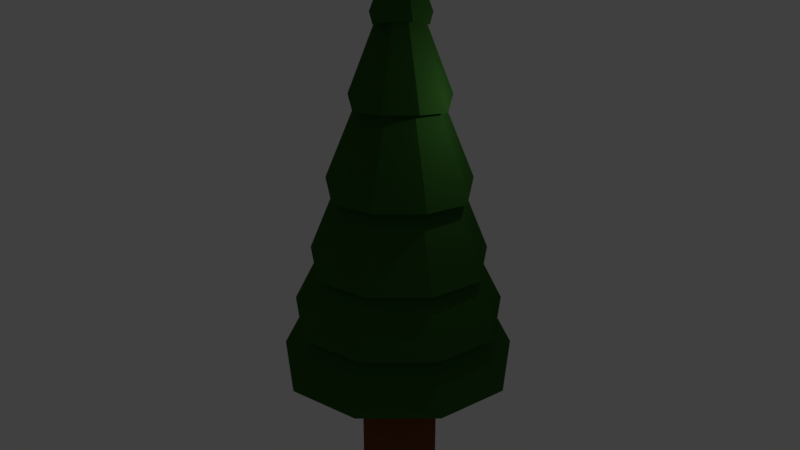 # Source: tree00.blend  (saved by Blender 2.78.0; exported with 4.5.12 LTS)
import bpy
from mathutils import Matrix  # noqa: F401  (used for matrix-valued properties, if any)

bpy.ops.wm.read_factory_settings(use_empty=True)
scene = bpy.context.scene
scene.name = 'Scene'

# ---- collections
col_collection_1 = bpy.data.collections.new('Collection 1'); scene.collection.children.link(col_collection_1)

# ---- materials (node trees are filled in below, after node groups)
mat_bark_001 = bpy.data.materials.new('Bark.001')
mat_bark_001.alpha_threshold = 0.0
mat_bark_001.use_transparent_shadow = False
mat_bark_001.diffuse_color = (0.1762, 0.05182, 0.01605, 1.0)
mat_bark_001.specular_color = (0.01553, 0.005717, 0.00217)
mat_bark_001.roughness = 0.5
mat_bark_001.specular_intensity = 1.0
mat_leaves_001 = bpy.data.materials.new('Leaves.001')
mat_leaves_001.alpha_threshold = 0.0
mat_leaves_001.use_transparent_shadow = False
mat_leaves_001.diffuse_color = (0.02985, 0.1063, 0.01767, 1.0)
mat_leaves_001.specular_color = (0.08551, 0.3553, 0.07485)
mat_leaves_001.roughness = 0.5
mat_leaves_001.specular_intensity = 1.0

# ---- material node trees

# ---- world
world_world = bpy.data.worlds.new('World'); scene.world = world_world
world_world.color = (0.05088, 0.05088, 0.05088)
world_world.use_sun_shadow = False
world_world.sun_shadow_jitter_overblur = 0.0
world_world.cycles.sampling_method = 'MANUAL'

# ---- lights
light_lamp_001 = bpy.data.lights.new('Lamp.001', 'POINT')
light_lamp_001.transmission_factor = 0.0
light_lamp_001.energy = 100.0
light_lamp_001.shadow_buffer_clip_start = 0.5
light_lamp_001.shadow_soft_size = 0.1
light_lamp_001.shadow_maximum_resolution = 0.006
light_lamp_001.use_absolute_resolution = True

# ---- meshes
me_cylinder_001 = bpy.data.meshes.new('Cylinder.001')
me_cylinder_001.from_pydata([(0.01629, 2.059, -0.2938), (0.01978, 2.819, -0.01713), (0.02936, 2.819, -0.01365), (0.2005, 2.059, -0.2268), (0.03445, 2.819, -0.00482), (0.2928, 1.995, -0.06323), (0.03268, 2.819, 0.005218), (0.2644, 2.059, 0.136), (0.02488, 2.819, 0.01177), (0.1143, 2.059, 0.262), (0.01468, 2.819, 0.01177), (-0.08732, 1.995, 0.2558), (0.006875, 2.819, 0.005218), (-0.2318, 2.059, 0.136), (0.005105, 2.819, -0.00482), (-0.2659, 2.059, -0.05703), (0.0102, 2.819, -0.01365), (-0.1735, 1.995, -0.233), (-0.004827, -1.217, -0.9792), (0.638, -1.217, -0.7453), (0.98, -1.411, -0.1529), (0.8612, -1.411, 0.5208), (0.3372, -1.217, 0.9604), (-0.3525, -1.28, 0.9543), (-0.8709, -1.411, 0.5208), (-0.9896, -1.411, -0.1529), (-0.6532, -1.474, -0.7515), (-1.162, -1.462, -0.19), (-0.8623, -0.861, -0.1339), (-0.569, -0.9243, -0.6578), (-0.7661, -1.526, -0.8913), (-0.001677, -0.861, -0.8561), (-0.006242, -1.462, -1.16), (-1.022, -1.462, 0.6005), (-0.7585, -0.861, 0.4548), (-0.4132, -1.526, 1.11), (-0.3062, -0.9243, 0.8328), (0.3951, -1.462, 1.116), (0.2972, -0.861, 0.839), (1.01, -1.462, 0.6005), (0.7552, -0.861, 0.4548), (1.144, -1.526, -0.1962), (0.859, -0.861, -0.1339), (0.748, -1.462, -0.8851), (0.5601, -0.861, -0.6516), (-0.47, 1.285, -0.08753), (-0.1624, 2.109, -0.02975), (-0.1062, 2.046, -0.143), (-0.3085, 1.222, -0.3833), (0.01564, 2.109, -0.1791), (0.01134, 1.285, -0.4915), (-0.412, 1.285, 0.2417), (-0.1409, 2.109, 0.09201), (-0.1614, 1.222, 0.4505), (-0.05179, 2.046, 0.1653), (0.1785, 1.285, 0.4567), (0.07746, 2.109, 0.1715), (0.4346, 1.285, 0.2417), (0.1722, 2.109, 0.09201), (0.4871, 1.222, -0.09373), (0.1936, 2.109, -0.02975), (0.3255, 1.285, -0.3771), (0.1318, 2.109, -0.1368), (0.005899, 0.4351, -0.7109), (0.01114, 1.338, -0.3549), (0.243, 1.338, -0.2705), (0.4644, 0.4351, -0.544), (0.3664, 1.338, -0.0568), (0.7027, 0.3718, -0.1276), (0.3235, 1.338, 0.1862), (0.6236, 0.4351, 0.3591), (0.1345, 1.338, 0.3448), (0.2499, 0.4351, 0.6727), (-0.1178, 1.275, 0.3386), (-0.2437, 0.3718, 0.6665), (-0.3012, 1.338, 0.1862), (-0.6118, 0.4351, 0.3591), (-0.3441, 1.338, -0.0568), (-0.6965, 0.4351, -0.1214), (-0.4582, 0.3718, -0.5502), (-0.2263, 1.275, -0.2767), (-0.8636, -0.3287, -0.1455), (-0.5446, 0.4872, -0.08664), (-0.3589, 0.4239, -0.4241), (-0.569, -0.3921, -0.6718), (0.006182, 0.4872, -0.5488), (0.001012, -0.3287, -0.871), (-0.7593, -0.3287, 0.446), (-0.4781, 0.4872, 0.2901), (-0.3049, -0.3921, 0.8258), (-0.1907, 0.4239, 0.5298), (0.3013, -0.3287, 0.832), (0.1975, 0.4872, 0.536), (0.7614, -0.3287, 0.446), (0.4905, 0.4872, 0.2901), (0.86, -0.3921, -0.1517), (0.5569, 0.4872, -0.08664), (0.5654, -0.3287, -0.6656), (0.3657, 0.4872, -0.4179), (-0.002775, -0.9205, -1.037), (0.001762, -0.2711, -0.7216), (0.475, -0.2711, -0.5494), (0.6705, -0.9205, -0.7919), (0.7268, -0.2711, -0.1132), (1.023, -0.9838, -0.1776), (0.6394, -0.2711, 0.3827), (0.9044, -0.9205, 0.5343), (0.2536, -0.2711, 0.7064), (0.3555, -0.9205, 0.9948), (-0.2557, -0.3344, 0.7002), (-0.3666, -0.9838, 0.9886), (-0.6358, -0.2711, 0.3827), (-0.9099, -0.9205, 0.5343), (-0.7233, -0.2711, -0.1132), (-1.034, -0.9205, -0.1714), (-0.6817, -0.9838, -0.7981), (-0.4771, -0.3344, -0.5556), (-0.01827, -1.722, -0.3043), (-0.01827, -1.128, -0.4129), (0.2317, -1.128, -0.3219), (0.1619, -1.722, -0.2387), (0.3647, -1.128, -0.09152), (0.2577, -1.722, -0.07267), (0.3185, -1.128, 0.1704), (0.2244, -1.722, 0.1161), (0.1147, -1.128, 0.3414), (0.07758, -1.722, 0.2394), (-0.1513, -1.128, 0.3414), (-0.1141, -1.722, 0.2393), (-0.355, -1.128, 0.1704), (-0.261, -1.722, 0.1161), (-0.4012, -1.128, -0.09152), (-0.2943, -1.722, -0.07267), (-0.2682, -1.128, -0.3219), (-0.1984, -1.722, -0.2387), (-0.01827, -2.303, -0.4129), (0.2317, -2.303, -0.3219), (0.3647, -2.303, -0.09152), (0.3185, -2.303, 0.1704), (0.1147, -2.303, 0.3414), (-0.1513, -2.303, 0.3414), (-0.355, -2.303, 0.1704), (-0.4012, -2.303, -0.09152), (-0.2682, -2.303, -0.3219), (-0.01827, -2.875, -0.4129), (0.2317, -2.875, -0.3219), (0.3647, -2.875, -0.09152), (0.3185, -2.875, 0.1704), (0.1147, -2.875, 0.3414), (-0.1513, -2.875, 0.3414), (-0.355, -2.875, 0.1704), (-0.4012, -2.875, -0.09152), (-0.2682, -2.875, -0.3219)], [], [(0, 1, 2, 3), (3, 2, 4, 5), (5, 4, 6, 7), (7, 6, 8, 9), (9, 8, 10, 11), (11, 10, 12, 13), (13, 12, 14, 15), (2, 1, 16, 14, 12, 10, 8, 6, 4), (17, 16, 1, 0), (15, 14, 16, 17), (18, 19, 20, 21, 22, 23, 24, 25, 26), (27, 28, 29, 30), (30, 29, 31, 32), (33, 34, 28, 27), (35, 36, 34, 33), (37, 38, 36, 35), (39, 40, 38, 37), (41, 42, 40, 39), (43, 44, 42, 41), (32, 31, 44, 43), (45, 46, 47, 48), (48, 47, 49, 50), (51, 52, 46, 45), (53, 54, 52, 51), (55, 56, 54, 53), (57, 58, 56, 55), (59, 60, 58, 57), (61, 62, 60, 59), (50, 49, 62, 61), (63, 64, 65, 66), (66, 65, 67, 68), (68, 67, 69, 70), (70, 69, 71, 72), (72, 71, 73, 74), (74, 73, 75, 76), (76, 75, 77, 78), (79, 80, 64, 63), (78, 77, 80, 79), (81, 82, 83, 84), (84, 83, 85, 86), (87, 88, 82, 81), (89, 90, 88, 87), (91, 92, 90, 89), (93, 94, 92, 91), (95, 96, 94, 93), (97, 98, 96, 95), (86, 85, 98, 97), (99, 100, 101, 102), (102, 101, 103, 104), (104, 103, 105, 106), (106, 105, 107, 108), (108, 107, 109, 110), (110, 109, 111, 112), (112, 111, 113, 114), (115, 116, 100, 99), (114, 113, 116, 115), (46, 15, 17, 47), (47, 17, 0, 49), (52, 13, 15, 46), (54, 11, 13, 52), (56, 9, 11, 54), (58, 7, 9, 56), (60, 5, 7, 58), (62, 3, 5, 60), (49, 0, 3, 62), (64, 50, 61, 65), (65, 61, 59, 67), (67, 59, 57, 69), (69, 57, 55, 71), (71, 55, 53, 73), (73, 53, 51, 75), (75, 51, 45, 77), (80, 48, 50, 64), (77, 45, 48, 80), (82, 78, 79, 83), (83, 79, 63, 85), (88, 76, 78, 82), (90, 74, 76, 88), (92, 72, 74, 90), (94, 70, 72, 92), (96, 68, 70, 94), (98, 66, 68, 96), (85, 63, 66, 98), (100, 86, 97, 101), (101, 97, 95, 103), (103, 95, 93, 105), (105, 93, 91, 107), (107, 91, 89, 109), (109, 89, 87, 111), (111, 87, 81, 113), (116, 84, 86, 100), (113, 81, 84, 116), (28, 114, 115, 29), (29, 115, 99, 31), (34, 112, 114, 28), (36, 110, 112, 34), (38, 108, 110, 36), (40, 106, 108, 38), (42, 104, 106, 40), (44, 102, 104, 42), (31, 99, 102, 44), (18, 32, 43, 19), (19, 43, 41, 20), (20, 41, 39, 21), (21, 39, 37, 22), (22, 37, 35, 23), (23, 35, 33, 24), (24, 33, 27, 25), (26, 30, 32, 18), (25, 27, 30, 26), (117, 118, 119, 120), (120, 119, 121, 122), (122, 121, 123, 124), (124, 123, 125, 126), (126, 125, 127, 128), (128, 127, 129, 130), (130, 129, 131, 132), (119, 118, 133, 131, 129, 127, 125, 123, 121), (134, 133, 118, 117), (132, 131, 133, 134), (138, 139, 148, 147), (142, 132, 134, 143), (143, 134, 117, 135), (141, 130, 132, 142), (140, 128, 130, 141), (139, 126, 128, 140), (138, 124, 126, 139), (137, 122, 124, 138), (136, 120, 122, 137), (135, 117, 120, 136), (144, 145, 146, 147, 148, 149, 150, 151, 152), (140, 141, 150, 149), (139, 140, 149, 148), (141, 142, 151, 150), (143, 135, 144, 152), (142, 143, 152, 151), (136, 137, 146, 145), (135, 136, 145, 144), (137, 138, 147, 146)])
me_cylinder_001.polygons.foreach_set('use_smooth', [True] * 139)
me_cylinder_001.polygons.foreach_set('material_index', [1, 1, 1, 1, 1, 1, 1, 1, 1, 1, 1, 1, 1, 1, 1, 1, 1, 1, 1, 1, 1, 1, 1, 1, 1, 1, 1, 1, 1, 1, 1, 1, 1, 1, 1, 1, 1, 1, 1, 1, 1, 1, 1, 1, 1, 1, 1, 1, 1, 1, 1, 1, 1, 1, 1, 1, 1, 1, 1, 1, 1, 1, 1, 1, 1, 1, 1, 1, 1, 1, 1, 1, 1, 1, 1, 1, 1, 1, 1, 1, 1, 1, 1, 1, 1, 1, 1, 1, 1, 1, 1, 1, 1, 1, 1, 1, 1, 1, 1, 1, 1, 1, 1, 1, 1, 1, 1, 1, 1, 1, 0, 0, 0, 0, 0, 0, 0, 0, 0, 0, 0, 0, 0, 0, 0, 0, 0, 0, 0, 0, 0, 0, 0, 0, 0, 0, 0, 0, 0])
_k = set([(0, 1), (0, 3), (0, 17), (0, 49), (1, 2), (1, 16), (2, 3), (2, 4), (3, 5), (3, 62), (4, 5), (4, 6), (5, 7), (5, 60), (6, 7), (6, 8), (7, 9), (7, 58), (8, 9), (8, 10), (9, 11), (9, 56), (10, 11), (10, 12), (11, 13), (11, 54), (12, 13), (12, 14), (13, 15), (13, 52), (14, 15), (14, 16), (15, 17), (15, 46), (16, 17), (17, 47), (18, 19), (18, 26), (18, 32), (19, 20), (19, 43), (20, 21), (20, 41), (21, 22), (21, 39), (22, 23), (22, 37), (23, 24), (23, 35), (24, 25), (24, 33), (25, 26), (25, 27), (26, 30), (27, 28), (27, 30), (27, 33), (28, 29), (28, 34), (28, 114), (29, 30), (29, 31), (29, 115), (30, 32), (31, 32), (31, 44), (31, 99), (32, 43), (33, 34), (33, 35), (34, 36), (34, 112), (35, 36), (35, 37), (36, 38), (36, 110), (37, 38), (37, 39), (38, 40), (38, 108), (39, 40), (39, 41), (40, 42), (40, 106), (41, 42), (41, 43), (42, 44), (42, 104), (43, 44), (44, 102), (45, 46), (45, 48), (45, 51), (45, 77), (46, 47), (46, 52), (47, 48), (47, 49), (48, 50), (48, 80), (49, 50), (49, 62), (50, 61), (50, 64), (51, 52), (51, 53), (51, 75), (52, 54), (53, 54), (53, 55), (53, 73), (54, 56), (55, 56), (55, 57), (55, 71), (56, 58), (57, 58), (57, 59), (57, 69), (58, 60), (59, 60), (59, 61), (59, 67), (60, 62), (61, 62), (61, 65), (63, 64), (63, 66), (63, 79), (63, 85), (64, 65), (64, 80), (65, 66), (65, 67), (66, 68), (66, 98), (67, 68), (67, 69), (68, 70), (68, 96), (69, 70), (69, 71), (70, 72), (70, 94), (71, 72), (71, 73), (72, 74), (72, 92), (73, 74), (73, 75), (74, 76), (74, 90), (75, 76), (75, 77), (76, 78), (76, 88), (77, 78), (77, 80), (78, 79), (78, 82), (79, 80), (79, 83), (81, 82), (81, 84), (81, 87), (81, 113), (82, 83), (82, 88), (83, 84), (83, 85), (84, 86), (84, 116), (85, 86), (85, 98), (86, 97), (86, 100), (87, 88), (87, 89), (87, 111), (88, 90), (89, 90), (89, 91), (89, 109), (90, 92), (91, 92), (91, 93), (91, 107), (92, 94), (93, 94), (93, 95), (93, 105), (94, 96), (95, 96), (95, 97), (95, 103), (96, 98), (97, 98), (97, 101), (99, 100), (99, 102), (99, 115), (100, 101), (100, 116), (101, 102), (101, 103), (102, 104), (103, 104), (103, 105), (104, 106), (105, 106), (105, 107), (106, 108), (107, 108), (107, 109), (108, 110), (109, 110), (109, 111), (110, 112), (111, 112), (111, 113), (112, 114), (113, 114), (113, 116), (114, 115), (115, 116), (117, 118), (117, 120), (117, 134), (117, 135), (118, 119), (118, 133), (119, 120), (119, 121), (120, 122), (120, 136), (121, 122), (121, 123), (122, 124), (122, 137), (123, 124), (123, 125), (124, 126), (124, 138), (125, 126), (125, 127), (126, 128), (126, 139), (127, 128), (127, 129), (128, 130), (128, 140), (129, 130), (129, 131), (130, 132), (130, 141), (131, 132), (131, 133), (132, 134), (132, 142), (133, 134), (134, 143), (135, 136), (135, 143), (136, 137), (137, 138), (138, 139), (139, 140), (140, 141), (141, 142), (142, 143), (144, 145), (144, 152), (145, 146), (146, 147), (147, 148), (148, 149), (149, 150), (150, 151), (151, 152)])
me_cylinder_001.attributes.new('sharp_edge', 'BOOLEAN', 'EDGE').data.foreach_set('value', [ (min(e.vertices), max(e.vertices)) in _k for e in me_cylinder_001.edges])
me_cylinder_001.materials.append(mat_bark_001)
me_cylinder_001.materials.append(mat_leaves_001)
me_cylinder_001.use_remesh_preserve_volume = False
me_cylinder_001.use_remesh_preserve_attributes = False
me_cylinder_001.use_mirror_vertex_groups = False
me_cylinder_001.update()
me_cylinder_001.normals_split_custom_set([tuple(v) for v in zip(*[iter([0.3238, 0.3221, -0.8896, 0.3238, 0.3221, -0.8896, 0.3238, 0.3221, -0.8896, 0.3238, 0.3221, -0.8896, 0.873, 0.3022, -0.3827, 0.873, 0.3022, -0.3827, 0.873, 0.3022, -0.3827, 0.873, 0.3022, -0.3827, 0.9536, 0.2971, 0.04769, 0.9536, 0.2971, 0.04769, 0.9536, 0.2971, 0.04769, 0.9536, 0.2971, 0.04769, 0.6109, 0.3112, 0.728, 0.6109, 0.3112, 0.728, 0.6109, 0.3112, 0.728, 0.6109, 0.3112, 0.728, -0.1164, 0.2965, 0.9479, -0.1164, 0.2965, 0.9479, -0.1164, 0.2965, 0.9479, -0.1164, 0.2965, 0.9479, -0.5313, 0.3015, 0.7917, -0.5313, 0.3015, 0.7917, -0.5313, 0.3015, 0.7917, -0.5313, 0.3015, 0.7917, -0.9327, 0.321, 0.1645, -0.9327, 0.321, 0.1645, -0.9327, 0.321, 0.1645, -0.9327, 0.321, 0.1645, 0.0, 1.0, -5.8e-06, 0.0, 1.0, -5.8e-06, 0.0, 1.0, -5.8e-06, 0.0, 1.0, -5.8e-06, 0.0, 1.0, -5.8e-06, 0.0, 1.0, -5.8e-06, 0.0, 1.0, -5.8e-06, 0.0, 1.0, -5.8e-06, 0.0, 1.0, -5.8e-06, -0.3809, 0.3169, -0.8686, -0.3809, 0.3169, -0.8686, -0.3809, 0.3169, -0.8686, -0.3809, 0.3169, -0.8686, -0.7898, 0.3166, -0.5253, -0.7898, 0.3166, -0.5253, -0.7898, 0.3166, -0.5253, -0.7898, 0.3166, -0.5253, 0.0415, -0.9991, 0.00244, 0.0415, -0.9991, 0.00244, 0.0415, -0.9991, 0.00244, 0.0415, -0.9991, 0.00244, 0.0415, -0.9991, 0.00244, 0.0415, -0.9991, 0.00244, 0.0415, -0.9991, 0.00244, 0.0415, -0.9991, 0.00244, 0.0415, -0.9991, 0.00244, -0.7667, 0.431, -0.4757, -0.7667, 0.431, -0.4757, -0.7667, 0.431, -0.4757, -0.7667, 0.431, -0.4757, -0.3356, 0.4304, -0.8379, -0.3356, 0.4304, -0.8379, -0.3356, 0.4304, -0.8379, -0.3356, 0.4304, -0.8379, -0.8898, 0.4285, 0.1569, -0.8898, 0.4285, 0.1569, -0.8898, 0.4285, 0.1569, -0.8898, 0.4285, 0.1569, -0.5511, 0.423, 0.7193, -0.5511, 0.423, 0.7193, -0.5511, 0.423, 0.7193, -0.5511, 0.423, 0.7193, -0.04552, 0.4187, 0.907, -0.04552, 0.4187, 0.907, -0.04552, 0.4187, 0.907, -0.04552, 0.4187, 0.907, 0.5844, 0.4163, 0.6965, 0.5844, 0.4163, 0.6965, 0.5844, 0.4163, 0.6965, 0.5844, 0.4163, 0.6965, 0.9079, 0.396, 0.1376, 0.9079, 0.396, 0.1376, 0.9079, 0.396, 0.1376, 0.9079, 0.396, 0.1376, 0.8023, 0.4025, -0.4408, 0.8023, 0.4025, -0.4408, 0.8023, 0.4025, -0.4408, 0.8023, 0.4025, -0.4408, 0.3093, 0.4266, -0.8499, 0.3093, 0.4266, -0.8499, 0.3093, 0.4266, -0.8499, 0.3093, 0.4266, -0.8499, -0.7838, 0.337, -0.5217, -0.7838, 0.337, -0.5217, -0.7838, 0.337, -0.5217, -0.7838, 0.337, -0.5217, -0.3783, 0.3367, -0.8623, -0.3783, 0.3367, -0.8623, -0.3783, 0.3367, -0.8623, -0.3783, 0.3367, -0.8623, -0.9279, 0.3351, 0.1636, -0.9279, 0.3351, 0.1636, -0.9279, 0.3351, 0.1636, -0.9279, 0.3351, 0.1636, -0.5277, 0.3288, 0.7832, -0.5277, 0.3288, 0.7832, -0.5277, 0.3288, 0.7832, -0.5277, 0.3288, 0.7832, -0.1127, 0.3256, 0.9388, -0.1127, 0.3256, 0.9388, -0.1127, 0.3256, 0.9388, -0.1127, 0.3256, 0.9388, 0.6078, 0.3254, 0.7244, 0.6078, 0.3254, 0.7244, 0.6078, 0.3254, 0.7244, 0.6078, 0.3254, 0.7244, 0.9437, 0.3122, 0.1093, 0.9437, 0.3122, 0.1093, 0.9437, 0.3122, 0.1093, 0.9437, 0.3122, 0.1093, 0.8444, 0.3173, -0.4317, 0.8444, 0.3173, -0.4317, 0.8444, 0.3173, -0.4317, 0.8444, 0.3173, -0.4317, 0.3224, 0.3342, -0.8857, 0.3224, 0.3342, -0.8857, 0.3224, 0.3342, -0.8857, 0.3224, 0.3342, -0.8857, 0.3209, 0.3458, -0.8817, 0.3209, 0.3458, -0.8817, 0.3209, 0.3458, -0.8817, 0.3209, 0.3458, -0.8817, 0.8325, 0.3304, -0.4447, 0.8325, 0.3304, -0.4447, 0.8325, 0.3304, -0.4447, 0.8325, 0.3304, -0.4447, 0.9366, 0.326, 0.1283, 0.9366, 0.326, 0.1283, 0.9366, 0.326, 0.1283, 0.9366, 0.326, 0.1283, 0.6047, 0.339, 0.7207, 0.6047, 0.339, 0.7207, 0.6047, 0.339, 0.7207, 0.6047, 0.339, 0.7207, -0.07345, 0.3409, 0.9372, -0.07345, 0.3409, 0.9372, -0.07345, 0.3409, 0.9372, -0.07345, 0.3409, 0.9372, -0.5534, 0.3441, 0.7585, -0.5534, 0.3441, 0.7585, -0.5534, 0.3441, 0.7585, -0.5534, 0.3441, 0.7585, -0.923, 0.3487, 0.1627, -0.923, 0.3487, 0.1627, -0.923, 0.3487, 0.1627, -0.923, 0.3487, 0.1627, -0.3579, 0.349, -0.8661, -0.3579, 0.349, -0.8661, -0.3579, 0.349, -0.8661, -0.3579, 0.349, -0.8661, -0.7906, 0.35, -0.5024, -0.7906, 0.35, -0.5024, -0.7906, 0.35, -0.5024, -0.7906, 0.35, -0.5024, -0.7957, 0.3507, -0.4939, -0.7957, 0.3507, -0.4939, -0.7957, 0.3507, -0.4939, -0.7957, 0.3507, -0.4939, -0.3486, 0.3496, -0.8696, -0.3486, 0.3496, -0.8696, -0.3486, 0.3496, -0.8696, -0.3486, 0.3496, -0.8696, -0.9228, 0.3491, 0.1627, -0.9228, 0.3491, 0.1627, -0.9228, 0.3491, 0.1627, -0.9228, 0.3491, 0.1627, -0.5664, 0.3446, 0.7487, -0.5664, 0.3446, 0.7487, -0.5664, 0.3446, 0.7487, -0.5664, 0.3446, 0.7487, -0.05511, 0.3408, 0.9385, -0.05511, 0.3408, 0.9385, -0.05511, 0.3408, 0.9385, -0.05511, 0.3408, 0.9385, 0.6048, 0.3385, 0.7208, 0.6048, 0.3385, 0.7208, 0.6048, 0.3385, 0.7208, 0.6048, 0.3385, 0.7208, 0.9359, 0.3243, 0.1375, 0.9359, 0.3243, 0.1375, 0.9359, 0.3243, 0.1375, 0.9359, 0.3243, 0.1375, 0.829, 0.3293, -0.452, 0.829, 0.3293, -0.452, 0.829, 0.3293, -0.452, 0.829, 0.3293, -0.452, 0.3209, 0.3461, -0.8816, 0.3209, 0.3461, -0.8816, 0.3209, 0.3461, -0.8816, 0.3209, 0.3461, -0.8816, 0.3114, 0.4133, -0.8557, 0.3114, 0.4133, -0.8557, 0.3114, 0.4133, -0.8557, 0.3114, 0.4133, -0.8557, 0.8077, 0.391, -0.4412, 0.8077, 0.391, -0.4412, 0.8077, 0.391, -0.4412, 0.8077, 0.391, -0.4412, 0.9129, 0.3849, 0.1357, 0.9129, 0.3849, 0.1357, 0.9129, 0.3849, 0.1357, 0.9129, 0.3849, 0.1357, 0.5881, 0.4035, 0.7009, 0.5881, 0.4035, 0.7009, 0.5881, 0.4035, 0.7009, 0.5881, 0.4035, 0.7009, -0.05091, 0.4056, 0.9126, -0.05091, 0.4056, 0.9126, -0.05091, 0.4056, 0.9126, -0.05091, 0.4056, 0.9126, -0.5513, 0.4096, 0.7268, -0.5513, 0.4096, 0.7268, -0.5513, 0.4096, 0.7268, -0.5513, 0.4096, 0.7268, -0.896, 0.415, 0.158, -0.896, 0.415, 0.158, -0.896, 0.415, 0.158, -0.896, 0.415, 0.158, -0.3404, 0.4168, -0.8429, -0.3404, 0.4168, -0.8429, -0.3404, 0.4168, -0.8429, -0.3404, 0.4168, -0.8429, -0.7708, 0.4174, -0.4812, -0.7708, 0.4174, -0.4812, -0.7708, 0.4174, -0.4812, -0.7708, 0.4174, -0.4812, 0.1824, -0.8628, 0.4715, 0.1824, -0.8628, 0.4715, 0.1824, -0.8628, 0.4715, 0.1824, -0.8628, 0.4715, 0.4346, -0.8567, 0.2778, 0.4346, -0.8567, 0.2778, 0.4346, -0.8567, 0.2778, 0.4346, -0.8567, 0.2778, 0.4511, -0.8889, -0.07954, 0.4511, -0.8889, -0.07954, 0.4511, -0.8889, -0.07954, 0.4511, -0.8889, -0.07954, 0.03384, -0.8164, -0.5765, 0.03384, -0.8164, -0.5765, 0.03384, -0.8164, -0.5765, 0.03384, -0.8164, -0.5765, 0.3326, -0.824, -0.4586, 0.3326, -0.824, -0.4586, 0.3326, -0.824, -0.4586, 0.3326, -0.824, -0.4586, -0.3049, -0.8804, -0.3633, -0.3049, -0.8804, -0.3633, -0.3049, -0.8804, -0.3633, -0.3049, -0.8804, -0.3633, -0.6502, -0.7582, 0.04852, -0.6502, -0.7582, 0.04852, -0.6502, -0.7582, 0.04852, -0.6502, -0.7582, 0.04852, -0.6189, -0.7661, 0.1734, -0.6189, -0.7661, 0.1734, -0.6189, -0.7661, 0.1734, -0.6189, -0.7661, 0.1734, -0.1439, -0.9072, 0.3954, -0.1439, -0.9072, 0.3954, -0.1439, -0.9072, 0.3954, -0.1439, -0.9072, 0.3954, -0.1295, -0.9255, 0.3559, -0.1295, -0.9255, 0.3559, -0.1295, -0.9255, 0.3559, -0.1295, -0.9255, 0.3559, -0.5359, -0.8196, 0.2028, -0.5359, -0.8196, 0.2028, -0.5359, -0.8196, 0.2028, -0.5359, -0.8196, 0.2028, -0.5873, -0.8093, -0.008152, -0.5873, -0.8093, -0.008152, -0.5873, -0.8093, -0.008152, -0.5873, -0.8093, -0.008152, -0.2691, -0.9081, -0.3207, -0.2691, -0.9081, -0.3207, -0.2691, -0.9081, -0.3207, -0.2691, -0.9081, -0.3207, 0.1984, -0.887, -0.417, 0.1984, -0.887, -0.417, 0.1984, -0.887, -0.417, 0.1984, -0.887, -0.417, 0.1156, -0.8858, -0.4495, 0.1156, -0.8858, -0.4495, 0.1156, -0.8858, -0.4495, 0.1156, -0.8858, -0.4495, 0.3987, -0.9144, -0.0703, 0.3987, -0.9144, -0.0703, 0.3987, -0.9144, -0.0703, 0.3987, -0.9144, -0.0703, 0.3033, -0.9077, 0.2901, 0.3033, -0.9077, 0.2901, 0.3033, -0.9077, 0.2901, 0.3033, -0.9077, 0.2901, 0.2296, -0.9091, 0.3477, 0.2296, -0.9091, 0.3477, 0.2296, -0.9091, 0.3477, 0.2296, -0.9091, 0.3477, 0.2137, -0.9379, 0.2733, 0.2137, -0.9379, 0.2733, 0.2137, -0.9379, 0.2733, 0.2137, -0.9379, 0.2733, 0.2322, -0.9377, 0.2586, 0.2322, -0.9377, 0.2586, 0.2322, -0.9377, 0.2586, 0.2322, -0.9377, 0.2586, 0.3356, -0.9401, -0.05918, 0.3356, -0.9401, -0.05918, 0.3356, -0.9401, -0.05918, 0.3356, -0.9401, -0.05918, 0.1208, -0.9255, -0.359, 0.1208, -0.9255, -0.359, 0.1208, -0.9255, -0.359, 0.1208, -0.9255, -0.359, 0.1379, -0.9257, -0.3523, 0.1379, -0.9257, -0.3523, 0.1379, -0.9257, -0.3523, 0.1379, -0.9257, -0.3523, -0.2263, -0.936, -0.2697, -0.2263, -0.936, -0.2697, -0.2263, -0.936, -0.2697, -0.2263, -0.936, -0.2697, -0.5129, -0.8581, -0.02351, -0.5129, -0.8581, -0.02351, -0.5129, -0.8581, -0.02351, -0.5129, -0.8581, -0.02351, -0.4618, -0.8659, 0.192, -0.4618, -0.8659, 0.192, -0.4618, -0.8659, 0.192, -0.4618, -0.8659, 0.192, -0.1107, -0.9462, 0.3041, -0.1107, -0.9462, 0.3041, -0.1107, -0.9462, 0.3041, -0.1107, -0.9462, 0.3041, -0.1302, -0.9247, 0.3577, -0.1302, -0.9247, 0.3577, -0.1302, -0.9247, 0.3577, -0.1302, -0.9247, 0.3577, -0.5031, -0.832, 0.2339, -0.5031, -0.832, 0.2339, -0.5031, -0.832, 0.2339, -0.5031, -0.832, 0.2339, -0.5695, -0.8205, -0.04942, -0.5695, -0.8205, -0.04942, -0.5695, -0.8205, -0.04942, -0.5695, -0.8205, -0.04942, -0.266, -0.9104, -0.317, -0.266, -0.9104, -0.317, -0.266, -0.9104, -0.317, -0.266, -0.9104, -0.317, 0.1072, -0.9038, -0.4144, 0.1072, -0.9038, -0.4144, 0.1072, -0.9038, -0.4144, 0.1072, -0.9038, -0.4144, 0.1839, -0.9047, -0.3844, 0.1839, -0.9047, -0.3844, 0.1839, -0.9047, -0.3844, 0.1839, -0.9047, -0.3844, 0.3927, -0.917, -0.06925, 0.3927, -0.917, -0.06925, 0.3927, -0.917, -0.06925, 0.3927, -0.917, -0.06925, 0.2232, -0.9201, 0.3218, 0.2232, -0.9201, 0.3218, 0.2232, -0.9201, 0.3218, 0.2232, -0.9201, 0.3218, 0.2799, -0.9193, 0.2765, 0.2799, -0.9193, 0.2765, 0.2799, -0.9193, 0.2765, 0.2799, -0.9193, 0.2765, 0.2434, -0.9398, 0.2401, 0.2434, -0.9398, 0.2401, 0.2434, -0.9398, 0.2401, 0.2434, -0.9398, 0.2401, 0.1938, -0.9402, 0.2801, 0.1938, -0.9402, 0.2801, 0.1938, -0.9402, 0.2801, 0.1938, -0.9402, 0.2801, 0.3381, -0.9392, -0.05962, 0.3381, -0.9392, -0.05962, 0.3381, -0.9392, -0.05962, 0.3381, -0.9392, -0.05962, 0.1572, -0.9309, -0.3297, 0.1572, -0.9309, -0.3297, 0.1572, -0.9309, -0.3297, 0.1572, -0.9309, -0.3297, 0.09221, -0.9303, -0.355, 0.09221, -0.9303, -0.355, 0.09221, -0.9303, -0.355, 0.09221, -0.9303, -0.355, -0.2282, -0.9348, -0.272, -0.2282, -0.9348, -0.272, -0.2282, -0.9348, -0.272, -0.2282, -0.9348, -0.272, -0.4989, -0.8656, -0.04325, -0.4989, -0.8656, -0.04325, -0.4989, -0.8656, -0.04325, -0.4989, -0.8656, -0.04325, -0.4422, -0.873, 0.2057, -0.4422, -0.873, 0.2057, -0.4422, -0.873, 0.2057, -0.4422, -0.873, 0.2057, -0.1133, -0.9435, 0.3114, -0.1133, -0.9435, 0.3114, -0.1133, -0.9435, 0.3114, -0.1133, -0.9435, 0.3114, -0.2817, -0.5673, 0.7738, -0.2817, -0.5673, 0.7738, -0.2817, -0.5673, 0.7738, -0.2817, -0.5673, 0.7738, -0.6966, -0.6658, 0.2673, -0.6966, -0.6658, 0.2673, -0.6966, -0.6658, 0.2673, -0.6966, -0.6658, 0.2673, -0.4648, -0.8844, -0.04175, -0.4648, -0.8844, -0.04175, -0.4648, -0.8844, -0.04175, -0.4648, -0.8844, -0.04175, -0.5116, -0.7239, -0.4627, -0.5116, -0.7239, -0.4627, -0.5116, -0.7239, -0.4627, -0.5116, -0.7239, -0.4627, 0.05228, -0.5359, -0.8427, 0.05228, -0.5359, -0.8427, 0.05228, -0.5359, -0.8427, 0.05228, -0.5359, -0.8427, 0.4635, -0.7303, -0.5019, 0.4635, -0.7303, -0.5019, 0.4635, -0.7303, -0.5019, 0.4635, -0.7303, -0.5019, 0.2956, -0.9539, -0.05212, 0.2956, -0.9539, -0.05212, 0.2956, -0.9539, -0.05212, 0.2956, -0.9539, -0.05212, 0.3663, -0.7441, 0.5587, 0.3663, -0.7441, 0.5587, 0.3663, -0.7441, 0.5587, 0.3663, -0.7441, 0.5587, 0.2118, -0.954, 0.2122, 0.2118, -0.954, 0.2122, 0.2118, -0.954, 0.2122, 0.2118, -0.954, 0.2122, 0.3371, -0.1693, -0.9261, 0.3371, -0.1693, -0.9261, 0.3371, -0.1693, -0.9261, 0.3371, -0.1693, -0.9261, 0.8535, -0.1693, -0.4928, 0.8535, -0.1693, -0.4928, 0.8535, -0.1693, -0.4928, 0.8535, -0.1693, -0.4928, 0.9706, -0.1693, 0.1711, 0.9706, -0.1693, 0.1711, 0.9706, -0.1693, 0.1711, 0.9706, -0.1693, 0.1711, 0.6335, -0.1693, 0.755, 0.6335, -0.1693, 0.755, 0.6335, -0.1693, 0.755, 0.6335, -0.1693, 0.755, -2.052e-06, -0.1693, 0.9856, -2.052e-06, -0.1693, 0.9856, -2.052e-06, -0.1693, 0.9856, -2.052e-06, -0.1693, 0.9856, -0.6335, -0.1693, 0.755, -0.6335, -0.1693, 0.755, -0.6335, -0.1693, 0.755, -0.6335, -0.1693, 0.755, -0.9706, -0.1693, 0.1711, -0.9706, -0.1693, 0.1711, -0.9706, -0.1693, 0.1711, -0.9706, -0.1693, 0.1711, 0.0, 1.0, 7.666e-08, 0.0, 1.0, 7.666e-08, 0.0, 1.0, 7.666e-08, 0.0, 1.0, 7.666e-08, 0.0, 1.0, 7.666e-08, 0.0, 1.0, 7.666e-08, 0.0, 1.0, 7.666e-08, 0.0, 1.0, 7.666e-08, 0.0, 1.0, 7.666e-08, -0.3371, -0.1693, -0.9261, -0.3371, -0.1693, -0.9261, -0.3371, -0.1693, -0.9261, -0.3371, -0.1693, -0.9261, -0.8535, -0.1693, -0.4928, -0.8535, -0.1693, -0.4928, -0.8535, -0.1693, -0.4928, -0.8535, -0.1693, -0.4928, 0.866, -6.511e-08, 0.5, 0.342, -6.677e-08, 0.9397, 0.342, -6.677e-08, 0.9397, 0.866, -6.511e-08, 0.5, -0.853, 0.1729, -0.4925, -0.853, 0.1729, -0.4925, -0.853, 0.1729, -0.4925, -0.853, 0.1729, -0.4925, -0.3369, 0.1729, -0.9255, -0.3369, 0.1729, -0.9255, -0.3369, 0.1729, -0.9255, -0.3369, 0.1729, -0.9255, -0.97, 0.1729, 0.171, -0.97, 0.1729, 0.171, -0.97, 0.1729, 0.171, -0.97, 0.1729, 0.171, -0.6331, 0.1729, 0.7545, -0.6331, 0.1729, 0.7545, -0.6331, 0.1729, 0.7545, -0.6331, 0.1729, 0.7545, -2.097e-06, 0.1729, 0.9849, -2.097e-06, 0.1729, 0.9849, -2.097e-06, 0.1729, 0.9849, -2.097e-06, 0.1729, 0.9849, 0.6331, 0.1729, 0.7545, 0.6331, 0.1729, 0.7545, 0.6331, 0.1729, 0.7545, 0.6331, 0.1729, 0.7545, 0.97, 0.1729, 0.171, 0.97, 0.1729, 0.171, 0.97, 0.1729, 0.171, 0.97, 0.1729, 0.171, 0.853, 0.1729, -0.4925, 0.853, 0.1729, -0.4925, 0.853, 0.1729, -0.4925, 0.853, 0.1729, -0.4925, 0.3369, 0.1729, -0.9255, 0.3369, 0.1729, -0.9255, 0.3369, 0.1729, -0.9255, 0.3369, 0.1729, -0.9255, 0.0, -1.0, -6.814e-08, 0.0, -1.0, -6.814e-08, 0.0, -1.0, -6.814e-08, 0.0, -1.0, -6.814e-08, 0.0, -1.0, -6.814e-08, 0.0, -1.0, -6.814e-08, 0.0, -1.0, -6.814e-08, 0.0, -1.0, -6.814e-08, 0.0, -1.0, -6.814e-08, -0.342, -5.375e-08, 0.9397, -0.866, -5.208e-08, 0.5, -0.866, -5.208e-08, 0.5, -0.342, -5.375e-08, 0.9397, 0.342, -6.677e-08, 0.9397, -0.342, -5.375e-08, 0.9397, -0.342, -5.375e-08, 0.9397, 0.342, -6.677e-08, 0.9397, -0.866, -5.208e-08, 0.5, -0.9848, 1.926e-14, -0.1736, -0.9848, 2.888e-14, -0.1736, -0.866, -5.208e-08, 0.5, -0.6428, 5.208e-08, -0.766, 0.0, 5.208e-08, -1.0, 0.0, 5.208e-08, -1.0, -0.6428, 5.208e-08, -0.766, -0.9848, 1.926e-14, -0.1736, -0.6428, 5.208e-08, -0.766, -0.6428, 5.208e-08, -0.766, -0.9848, 2.888e-14, -0.1736, 0.6428, 5.208e-08, -0.766, 0.9848, -2.648e-14, -0.1736, 0.9848, -1.685e-14, -0.1736, 0.6428, 5.208e-08, -0.766, 0.0, 5.208e-08, -1.0, 0.6428, 5.208e-08, -0.766, 0.6428, 5.208e-08, -0.766, 0.0, 5.208e-08, -1.0, 0.9848, -2.648e-14, -0.1736, 0.866, -6.511e-08, 0.5, 0.866, -6.511e-08, 0.5, 0.9848, -1.685e-14, -0.1736])] * 3)])

# ---- objects
ob_cylinder_001 = bpy.data.objects.new('Cylinder.001', me_cylinder_001)
ob_lamp_001 = bpy.data.objects.new('Lamp.001', light_lamp_001)

# ---- transforms, parenting, visibility, modifiers, constraints
ob_cylinder_001.location = (0.0, 0.0, 0.0)
ob_cylinder_001.rotation_euler = (1.571, -0.0, 0.0)
ob_cylinder_001.scale = (3.844, 3.844, 3.844)
ob_cylinder_001.lineart.crease_threshold = 0.0
ob_lamp_001.location = (4.076, 1.005, 5.904)
ob_lamp_001.rotation_euler = (-2.491, 0.05522, 1.866)
ob_lamp_001.scale = (1.0, 1.0, 1.0)
ob_lamp_001.color = (0.8, 0.8, 0.8, 1.0)
ob_lamp_001.lineart.crease_threshold = 0.0

# ---- collection membership
col_collection_1.objects.link(ob_cylinder_001)
col_collection_1.objects.link(ob_lamp_001)

# ---- scene / render settings (as saved in the file)
scene.frame_start = 1; scene.frame_end = 250; scene.frame_set(1)
scene.render.engine = 'BLENDER_EEVEE_NEXT'
scene.render.resolution_percentage = 50
scene.render.dither_intensity = 0.0
scene.cycles.use_denoising = False
scene.cycles.samples = 128
scene.cycles.sampling_pattern = 'TABULATED_SOBOL'
scene.cycles.light_sampling_threshold = 0.0
scene.cycles.use_adaptive_sampling = False
scene.cycles.use_light_tree = False
scene.cycles.blur_glossy = 0.0
scene.cycles.sample_clamp_indirect = 0.0
scene.view_settings.view_transform = 'Standard'
bpy.context.view_layer.update()

# ---- added for rendering (the .blend has no active camera): camera
cam_auto = bpy.data.cameras.new('AutoCamera')
cam_auto.lens = 50.0
cam_auto.sensor_width = 36.0
cam_auto.clip_end = 1000.0
ob_auto_camera = bpy.data.objects.new('AutoCamera', cam_auto)
scene.collection.objects.link(ob_auto_camera)
ob_auto_camera.location = (23.2686, -27.881, 18.535)
ob_auto_camera.rotation_euler = (1.09748, -7.21219e-08, 0.694738)
scene.camera = ob_auto_camera
bpy.context.view_layer.update()
